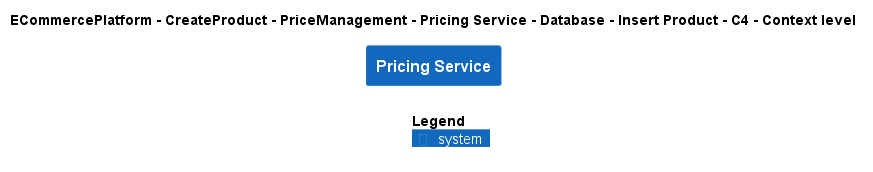

The diagram above was rendered by PlantUML. Its source (embedded in the PNG):
@startuml
!include ..\..\..\..\..\..\..\..\..\.c4s\C4_Context.puml

AddElementTag("c4interflow:lifecycle:new", $bgColor=green, $fontColor=#ffffff, $borderColor=green, $shadowing="False")
AddElementTag("c4interflow:lifecycle:changed", $bgColor=orange, $fontColor=#ffffff, $borderColor=orange, $shadowing="False")
AddElementTag("c4interflow:lifecycle:removed", $bgColor=red, $fontColor=#ffffff, $borderColor=red, $shadowing="False")

AddRelTag("c4interflow:lifecycle:new", $textColor=green, $lineColor=green)
AddRelTag("c4interflow:lifecycle:changed", $textColor=orange, $lineColor=orange)
AddRelTag("c4interflow:lifecycle:removed", $textColor=red, $lineColor=red)

SHOW_PERSON_PORTRAIT()
LAYOUT_TOP_DOWN()

skinparam linetype polyline

title ECommercePlatform - CreateProduct - PriceManagement - Pricing Service - Database - Insert Product - C4 - Context level

System(ECommercePlatform.CreateProduct.PriceManagement.SoftwareSystems.PricingService, "Pricing Service", "")



SHOW_LEGEND()
@enduml